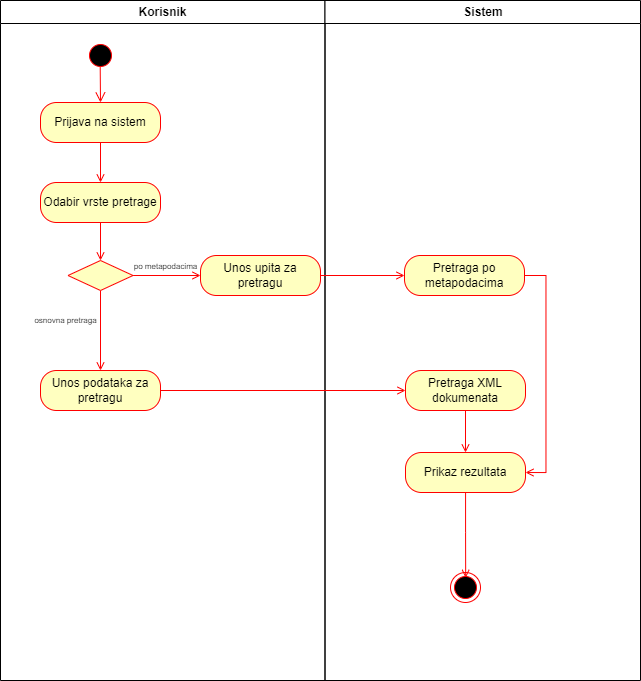

The diagram above was exported from draw.io. Its source (the exported page's mxGraphModel, read from the mxfile embedded in the PNG):
<mxGraphModel dx="1400" dy="775" grid="1" gridSize="10" guides="1" tooltips="1" connect="1" arrows="1" fold="1" page="1" pageScale="1" pageWidth="1169" pageHeight="826" background="none" math="0" shadow="0">
  <root>
    <mxCell id="0" />
    <mxCell id="1" parent="0" />
    <mxCell id="2" value="Korisnik" style="swimlane;whiteSpace=wrap;startSize=23;" parent="1" vertex="1">
      <mxGeometry x="120" y="60" width="324.5" height="680" as="geometry" />
    </mxCell>
    <mxCell id="5" value="" style="ellipse;shape=startState;fillColor=#000000;strokeColor=#ff0000;" parent="2" vertex="1">
      <mxGeometry x="85" y="40" width="30" height="30" as="geometry" />
    </mxCell>
    <mxCell id="6" value="" style="edgeStyle=elbowEdgeStyle;elbow=horizontal;verticalAlign=bottom;endArrow=open;endSize=8;strokeColor=#FF0000;endFill=1;rounded=0;exitX=0.49;exitY=0.868;exitDx=0;exitDy=0;exitPerimeter=0;" parent="2" source="5" target="LyWFym6ArtvZYUmO_LX2-41" edge="1">
      <mxGeometry x="85" y="40" as="geometry">
        <mxPoint x="100" y="142" as="targetPoint" />
        <mxPoint x="100" y="70" as="sourcePoint" />
        <Array as="points">
          <mxPoint x="100" y="70" />
        </Array>
      </mxGeometry>
    </mxCell>
    <mxCell id="LyWFym6ArtvZYUmO_LX2-41" value="Prijava na sistem" style="rounded=1;whiteSpace=wrap;html=1;arcSize=40;fontColor=#000000;fillColor=#ffffc0;strokeColor=#ff0000;" vertex="1" parent="2">
      <mxGeometry x="40" y="102" width="120" height="40" as="geometry" />
    </mxCell>
    <mxCell id="17" value="" style="endArrow=open;strokeColor=#FF0000;endFill=1;rounded=0" parent="2" source="LyWFym6ArtvZYUmO_LX2-41" target="LyWFym6ArtvZYUmO_LX2-44" edge="1">
      <mxGeometry relative="1" as="geometry">
        <mxPoint x="99.41" y="162" as="sourcePoint" />
        <mxPoint x="99.41" y="222" as="targetPoint" />
      </mxGeometry>
    </mxCell>
    <mxCell id="LyWFym6ArtvZYUmO_LX2-44" value="Odabir vrste pretrage" style="rounded=1;whiteSpace=wrap;html=1;arcSize=40;fontColor=#000000;fillColor=#ffffc0;strokeColor=#ff0000;" vertex="1" parent="2">
      <mxGeometry x="40" y="182" width="120" height="40" as="geometry" />
    </mxCell>
    <mxCell id="LyWFym6ArtvZYUmO_LX2-61" value="" style="edgeStyle=orthogonalEdgeStyle;rounded=0;orthogonalLoop=1;jettySize=auto;html=1;strokeColor=#FF0000;endArrow=none;endFill=0;startArrow=open;startFill=0;" edge="1" parent="2" source="LyWFym6ArtvZYUmO_LX2-45" target="LyWFym6ArtvZYUmO_LX2-55">
      <mxGeometry relative="1" as="geometry" />
    </mxCell>
    <mxCell id="LyWFym6ArtvZYUmO_LX2-45" value="Unos podataka za pretragu" style="rounded=1;whiteSpace=wrap;html=1;arcSize=40;fontColor=#000000;fillColor=#ffffc0;strokeColor=#ff0000;" vertex="1" parent="2">
      <mxGeometry x="40" y="370" width="120" height="40" as="geometry" />
    </mxCell>
    <mxCell id="LyWFym6ArtvZYUmO_LX2-60" value="" style="edgeStyle=orthogonalEdgeStyle;rounded=0;orthogonalLoop=1;jettySize=auto;html=1;strokeColor=#FF0000;endArrow=open;endFill=0;entryX=0;entryY=0.5;entryDx=0;entryDy=0;" edge="1" parent="2" source="LyWFym6ArtvZYUmO_LX2-55" target="LyWFym6ArtvZYUmO_LX2-58">
      <mxGeometry relative="1" as="geometry">
        <mxPoint x="185" y="275" as="targetPoint" />
      </mxGeometry>
    </mxCell>
    <mxCell id="LyWFym6ArtvZYUmO_LX2-55" value="" style="rhombus;whiteSpace=wrap;html=1;fillColor=#ffffc0;strokeColor=#ff0000;" vertex="1" parent="2">
      <mxGeometry x="67.5" y="260" width="65" height="30" as="geometry" />
    </mxCell>
    <mxCell id="LyWFym6ArtvZYUmO_LX2-47" value="" style="endArrow=open;strokeColor=#FF0000;endFill=1;rounded=0;exitX=0.5;exitY=1;exitDx=0;exitDy=0;" edge="1" parent="2" source="LyWFym6ArtvZYUmO_LX2-44" target="LyWFym6ArtvZYUmO_LX2-55">
      <mxGeometry relative="1" as="geometry">
        <mxPoint x="110" y="152" as="sourcePoint" />
        <mxPoint x="100.5" y="260" as="targetPoint" />
      </mxGeometry>
    </mxCell>
    <mxCell id="LyWFym6ArtvZYUmO_LX2-58" value="Unos upita za pretragu" style="rounded=1;whiteSpace=wrap;html=1;arcSize=40;fontColor=#000000;fillColor=#ffffc0;strokeColor=#ff0000;" vertex="1" parent="2">
      <mxGeometry x="200" y="255" width="120" height="40" as="geometry" />
    </mxCell>
    <mxCell id="LyWFym6ArtvZYUmO_LX2-62" value="&lt;font style=&quot;font-size: 8px;&quot;&gt;po metapodacima&lt;/font&gt;" style="text;html=1;align=center;verticalAlign=middle;resizable=0;points=[];autosize=1;strokeColor=none;fillColor=none;" vertex="1" parent="2">
      <mxGeometry x="120" y="250" width="90" height="30" as="geometry" />
    </mxCell>
    <mxCell id="LyWFym6ArtvZYUmO_LX2-63" value="osnovna pretraga" style="text;html=1;align=center;verticalAlign=middle;resizable=0;points=[];autosize=1;strokeColor=none;fillColor=none;fontSize=8;" vertex="1" parent="2">
      <mxGeometry x="20" y="310" width="90" height="20" as="geometry" />
    </mxCell>
    <mxCell id="3" value="Sistem" style="swimlane;whiteSpace=wrap" parent="1" vertex="1">
      <mxGeometry x="444.5" y="60" width="315.5" height="680" as="geometry" />
    </mxCell>
    <mxCell id="LyWFym6ArtvZYUmO_LX2-48" value="Pretraga XML dokumenata" style="rounded=1;whiteSpace=wrap;html=1;arcSize=40;fontColor=#000000;fillColor=#ffffc0;strokeColor=#ff0000;" vertex="1" parent="3">
      <mxGeometry x="80.5" y="370" width="120" height="40" as="geometry" />
    </mxCell>
    <mxCell id="LyWFym6ArtvZYUmO_LX2-53" value="" style="edgeStyle=orthogonalEdgeStyle;rounded=0;orthogonalLoop=1;jettySize=auto;html=1;strokeColor=#FF0000;endArrow=open;endFill=0;entryX=0.506;entryY=0.178;entryDx=0;entryDy=0;entryPerimeter=0;" edge="1" parent="3" source="LyWFym6ArtvZYUmO_LX2-49" target="LyWFym6ArtvZYUmO_LX2-54">
      <mxGeometry relative="1" as="geometry">
        <mxPoint x="140.5" y="572" as="targetPoint" />
      </mxGeometry>
    </mxCell>
    <mxCell id="LyWFym6ArtvZYUmO_LX2-49" value="Prikaz rezultata" style="rounded=1;whiteSpace=wrap;html=1;arcSize=40;fontColor=#000000;fillColor=#ffffc0;strokeColor=#ff0000;" vertex="1" parent="3">
      <mxGeometry x="80.5" y="452" width="120" height="40" as="geometry" />
    </mxCell>
    <mxCell id="LyWFym6ArtvZYUmO_LX2-50" value="" style="endArrow=open;strokeColor=#FF0000;endFill=1;rounded=0;exitX=0.5;exitY=1;exitDx=0;exitDy=0;entryX=0.5;entryY=0;entryDx=0;entryDy=0;" edge="1" parent="3" source="LyWFym6ArtvZYUmO_LX2-48" target="LyWFym6ArtvZYUmO_LX2-49">
      <mxGeometry relative="1" as="geometry">
        <mxPoint x="-140" y="332" as="sourcePoint" />
        <mxPoint x="-140" y="375" as="targetPoint" />
      </mxGeometry>
    </mxCell>
    <mxCell id="LyWFym6ArtvZYUmO_LX2-54" value="" style="ellipse;html=1;shape=endState;fillColor=#000000;strokeColor=#ff0000;" vertex="1" parent="3">
      <mxGeometry x="125.5" y="572" width="30" height="30" as="geometry" />
    </mxCell>
    <mxCell id="LyWFym6ArtvZYUmO_LX2-69" style="edgeStyle=orthogonalEdgeStyle;rounded=0;orthogonalLoop=1;jettySize=auto;html=1;entryX=1;entryY=0.5;entryDx=0;entryDy=0;strokeColor=#FF0000;fontSize=8;startArrow=none;startFill=0;endArrow=open;endFill=0;" edge="1" parent="3" source="LyWFym6ArtvZYUmO_LX2-66" target="LyWFym6ArtvZYUmO_LX2-49">
      <mxGeometry relative="1" as="geometry">
        <Array as="points">
          <mxPoint x="221" y="275" />
          <mxPoint x="221" y="472" />
        </Array>
      </mxGeometry>
    </mxCell>
    <mxCell id="LyWFym6ArtvZYUmO_LX2-66" value="Pretraga po metapodacima" style="rounded=1;whiteSpace=wrap;html=1;arcSize=40;fontColor=#000000;fillColor=#ffffc0;strokeColor=#ff0000;" vertex="1" parent="3">
      <mxGeometry x="79.5" y="255" width="120" height="40" as="geometry" />
    </mxCell>
    <mxCell id="19" value="" style="endArrow=open;strokeColor=#FF0000;endFill=1;rounded=0;exitX=1;exitY=0.5;exitDx=0;exitDy=0;" parent="1" source="LyWFym6ArtvZYUmO_LX2-45" target="LyWFym6ArtvZYUmO_LX2-48" edge="1">
      <mxGeometry relative="1" as="geometry">
        <mxPoint x="519.5" y="330" as="sourcePoint" />
        <mxPoint x="510" y="345" as="targetPoint" />
      </mxGeometry>
    </mxCell>
    <mxCell id="LyWFym6ArtvZYUmO_LX2-68" style="edgeStyle=orthogonalEdgeStyle;rounded=0;orthogonalLoop=1;jettySize=auto;html=1;entryX=0;entryY=0.5;entryDx=0;entryDy=0;strokeColor=#FF0000;fontSize=8;startArrow=none;startFill=0;endArrow=open;endFill=0;" edge="1" parent="1" source="LyWFym6ArtvZYUmO_LX2-58" target="LyWFym6ArtvZYUmO_LX2-66">
      <mxGeometry relative="1" as="geometry" />
    </mxCell>
  </root>
</mxGraphModel>